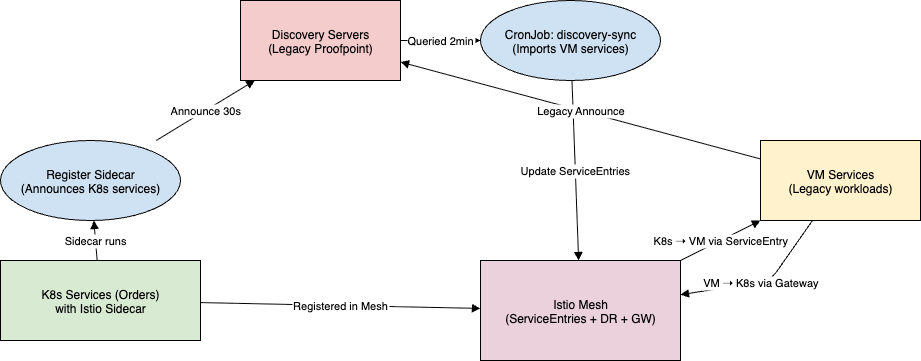

The diagram above was exported from draw.io. Its source (the exported page's mxGraphModel, read from the mxfile embedded in the PNG):
<mxGraphModel dx="1234" dy="797" grid="1" gridSize="10" guides="1" tooltips="1" connect="1" arrows="1" fold="1" page="1" pageScale="1" pageWidth="827" pageHeight="1169" math="0" shadow="0">
  <root>
    <mxCell id="0" />
    <mxCell id="1" parent="0" />
    <mxCell id="GNjoaXVAZS73eQAgLCEU-1" value="Discovery Servers&#10;(Legacy Proofpoint)" style="shape=rectangle;fillColor=#f4cccc;strokeColor=#000000;" vertex="1" parent="1">
      <mxGeometry x="400" y="60" width="160" height="80" as="geometry" />
    </mxCell>
    <mxCell id="GNjoaXVAZS73eQAgLCEU-2" value="CronJob: discovery-sync&#10;(Imports VM services)" style="shape=ellipse;fillColor=#cfe2f3;strokeColor=#000000;" vertex="1" parent="1">
      <mxGeometry x="640" y="60" width="180" height="80" as="geometry" />
    </mxCell>
    <mxCell id="GNjoaXVAZS73eQAgLCEU-3" value="Register Sidecar&#10;(Announces K8s services)" style="shape=ellipse;fillColor=#cfe2f3;strokeColor=#000000;" vertex="1" parent="1">
      <mxGeometry x="160" y="200" width="180" height="80" as="geometry" />
    </mxCell>
    <mxCell id="GNjoaXVAZS73eQAgLCEU-4" value="K8s Services (Orders)&#10;with Istio Sidecar" style="shape=rectangle;fillColor=#d9ead3;strokeColor=#000000;" vertex="1" parent="1">
      <mxGeometry x="160" y="320" width="200" height="80" as="geometry" />
    </mxCell>
    <mxCell id="GNjoaXVAZS73eQAgLCEU-5" value="Istio Mesh&#10;(ServiceEntries + DR + GW)" style="shape=rectangle;fillColor=#ead1dc;strokeColor=#000000;" vertex="1" parent="1">
      <mxGeometry x="640" y="320" width="200" height="100" as="geometry" />
    </mxCell>
    <mxCell id="GNjoaXVAZS73eQAgLCEU-6" value="VM Services&#10;(Legacy workloads)" style="shape=rectangle;fillColor=#fff2cc;strokeColor=#000000;" vertex="1" parent="1">
      <mxGeometry x="920" y="200" width="160" height="80" as="geometry" />
    </mxCell>
    <mxCell id="GNjoaXVAZS73eQAgLCEU-7" value="Announce 30s" style="endArrow=block;strokeColor=#000000;" edge="1" parent="1" source="GNjoaXVAZS73eQAgLCEU-3" target="GNjoaXVAZS73eQAgLCEU-1">
      <mxGeometry relative="1" as="geometry" />
    </mxCell>
    <mxCell id="GNjoaXVAZS73eQAgLCEU-8" value="Queried 2min" style="endArrow=block;strokeColor=#000000;" edge="1" parent="1" source="GNjoaXVAZS73eQAgLCEU-1" target="GNjoaXVAZS73eQAgLCEU-2">
      <mxGeometry relative="1" as="geometry" />
    </mxCell>
    <mxCell id="GNjoaXVAZS73eQAgLCEU-9" value="Update ServiceEntries" style="endArrow=block;strokeColor=#000000;" edge="1" parent="1" source="GNjoaXVAZS73eQAgLCEU-2" target="GNjoaXVAZS73eQAgLCEU-5">
      <mxGeometry relative="1" as="geometry" />
    </mxCell>
    <mxCell id="GNjoaXVAZS73eQAgLCEU-10" value="Sidecar runs" style="endArrow=block;strokeColor=#000000;" edge="1" parent="1" source="GNjoaXVAZS73eQAgLCEU-4" target="GNjoaXVAZS73eQAgLCEU-3">
      <mxGeometry relative="1" as="geometry" />
    </mxCell>
    <mxCell id="GNjoaXVAZS73eQAgLCEU-11" value="Registered in Mesh" style="endArrow=block;strokeColor=#000000;" edge="1" parent="1" source="GNjoaXVAZS73eQAgLCEU-4" target="GNjoaXVAZS73eQAgLCEU-5">
      <mxGeometry relative="1" as="geometry" />
    </mxCell>
    <mxCell id="GNjoaXVAZS73eQAgLCEU-12" value="Legacy Announce" style="endArrow=block;strokeColor=#000000;" edge="1" parent="1" source="GNjoaXVAZS73eQAgLCEU-6" target="GNjoaXVAZS73eQAgLCEU-1">
      <mxGeometry relative="1" as="geometry" />
    </mxCell>
    <mxCell id="GNjoaXVAZS73eQAgLCEU-13" value="K8s ➝ VM via ServiceEntry" style="endArrow=block;strokeColor=#000000;" edge="1" parent="1" source="GNjoaXVAZS73eQAgLCEU-5" target="GNjoaXVAZS73eQAgLCEU-6">
      <mxGeometry relative="1" as="geometry" />
    </mxCell>
    <mxCell id="GNjoaXVAZS73eQAgLCEU-14" value="VM ➝ K8s via Gateway" style="endArrow=block;strokeColor=#000000;" edge="1" parent="1" source="GNjoaXVAZS73eQAgLCEU-6" target="GNjoaXVAZS73eQAgLCEU-5">
      <mxGeometry x="0.0062" relative="1" as="geometry">
        <Array as="points">
          <mxPoint x="930" y="340" />
        </Array>
        <mxPoint as="offset" />
      </mxGeometry>
    </mxCell>
  </root>
</mxGraphModel>